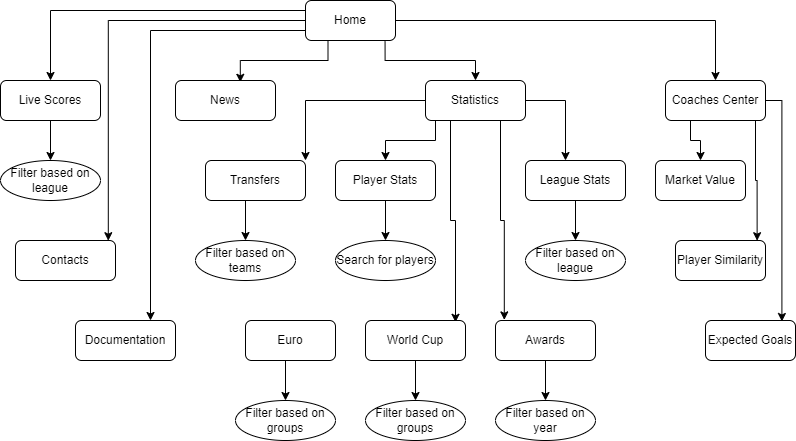

The diagram above was exported from draw.io. Its source (the exported page's mxGraphModel, read from the mxfile embedded in the PNG):
<mxGraphModel dx="1038" dy="585" grid="1" gridSize="10" guides="1" tooltips="1" connect="1" arrows="1" fold="1" page="1" pageScale="1" pageWidth="850" pageHeight="1100" math="0" shadow="0">
  <root>
    <mxCell id="0" />
    <mxCell id="1" parent="0" />
    <mxCell id="HSHw_g2YB-J7Xy3Ujgyx-6" style="edgeStyle=orthogonalEdgeStyle;rounded=0;orthogonalLoop=1;jettySize=auto;html=1;entryX=0.5;entryY=0;entryDx=0;entryDy=0;" parent="1" source="HSHw_g2YB-J7Xy3Ujgyx-1" target="HSHw_g2YB-J7Xy3Ujgyx-2" edge="1">
      <mxGeometry relative="1" as="geometry">
        <Array as="points">
          <mxPoint x="85" y="50" />
        </Array>
      </mxGeometry>
    </mxCell>
    <mxCell id="HSHw_g2YB-J7Xy3Ujgyx-8" style="edgeStyle=orthogonalEdgeStyle;rounded=0;orthogonalLoop=1;jettySize=auto;html=1;exitX=0.884;exitY=1.025;exitDx=0;exitDy=0;exitPerimeter=0;" parent="1" source="HSHw_g2YB-J7Xy3Ujgyx-1" target="HSHw_g2YB-J7Xy3Ujgyx-4" edge="1">
      <mxGeometry relative="1" as="geometry">
        <Array as="points">
          <mxPoint x="420" y="100" />
          <mxPoint x="510" y="100" />
        </Array>
      </mxGeometry>
    </mxCell>
    <mxCell id="HSHw_g2YB-J7Xy3Ujgyx-9" style="edgeStyle=orthogonalEdgeStyle;rounded=0;orthogonalLoop=1;jettySize=auto;html=1;entryX=0.5;entryY=0;entryDx=0;entryDy=0;" parent="1" source="HSHw_g2YB-J7Xy3Ujgyx-1" target="HSHw_g2YB-J7Xy3Ujgyx-3" edge="1">
      <mxGeometry relative="1" as="geometry" />
    </mxCell>
    <mxCell id="HSHw_g2YB-J7Xy3Ujgyx-52" style="edgeStyle=orthogonalEdgeStyle;rounded=0;orthogonalLoop=1;jettySize=auto;html=1;exitX=0;exitY=0.75;exitDx=0;exitDy=0;entryX=0.928;entryY=0.005;entryDx=0;entryDy=0;entryPerimeter=0;" parent="1" source="HSHw_g2YB-J7Xy3Ujgyx-1" target="HSHw_g2YB-J7Xy3Ujgyx-51" edge="1">
      <mxGeometry relative="1" as="geometry">
        <Array as="points">
          <mxPoint x="340" y="60" />
          <mxPoint x="143" y="60" />
        </Array>
      </mxGeometry>
    </mxCell>
    <mxCell id="HSHw_g2YB-J7Xy3Ujgyx-54" style="edgeStyle=orthogonalEdgeStyle;rounded=0;orthogonalLoop=1;jettySize=auto;html=1;exitX=0;exitY=0.75;exitDx=0;exitDy=0;entryX=0.75;entryY=0;entryDx=0;entryDy=0;" parent="1" source="HSHw_g2YB-J7Xy3Ujgyx-1" target="HSHw_g2YB-J7Xy3Ujgyx-53" edge="1">
      <mxGeometry relative="1" as="geometry">
        <Array as="points">
          <mxPoint x="185" y="70" />
        </Array>
      </mxGeometry>
    </mxCell>
    <mxCell id="e4cH3jXopbs1LlX-qiGL-1" style="edgeStyle=orthogonalEdgeStyle;rounded=0;orthogonalLoop=1;jettySize=auto;html=1;exitX=0.25;exitY=1;exitDx=0;exitDy=0;entryX=0.648;entryY=0.045;entryDx=0;entryDy=0;entryPerimeter=0;" edge="1" parent="1" source="HSHw_g2YB-J7Xy3Ujgyx-1" target="HSHw_g2YB-J7Xy3Ujgyx-5">
      <mxGeometry relative="1" as="geometry" />
    </mxCell>
    <mxCell id="HSHw_g2YB-J7Xy3Ujgyx-1" value="Home" style="rounded=1;whiteSpace=wrap;html=1;" parent="1" vertex="1">
      <mxGeometry x="340" y="40" width="90" height="40" as="geometry" />
    </mxCell>
    <mxCell id="HSHw_g2YB-J7Xy3Ujgyx-12" style="edgeStyle=orthogonalEdgeStyle;rounded=0;orthogonalLoop=1;jettySize=auto;html=1;entryX=0.5;entryY=0;entryDx=0;entryDy=0;" parent="1" source="HSHw_g2YB-J7Xy3Ujgyx-2" target="HSHw_g2YB-J7Xy3Ujgyx-11" edge="1">
      <mxGeometry relative="1" as="geometry" />
    </mxCell>
    <mxCell id="HSHw_g2YB-J7Xy3Ujgyx-2" value="Live Scores" style="rounded=1;whiteSpace=wrap;html=1;" parent="1" vertex="1">
      <mxGeometry x="35" y="120" width="100" height="40" as="geometry" />
    </mxCell>
    <mxCell id="HSHw_g2YB-J7Xy3Ujgyx-48" style="edgeStyle=orthogonalEdgeStyle;rounded=0;orthogonalLoop=1;jettySize=auto;html=1;exitX=0.25;exitY=1;exitDx=0;exitDy=0;" parent="1" source="HSHw_g2YB-J7Xy3Ujgyx-3" target="HSHw_g2YB-J7Xy3Ujgyx-45" edge="1">
      <mxGeometry relative="1" as="geometry" />
    </mxCell>
    <mxCell id="HSHw_g2YB-J7Xy3Ujgyx-49" style="edgeStyle=orthogonalEdgeStyle;rounded=0;orthogonalLoop=1;jettySize=auto;html=1;entryX=0.907;entryY=0.005;entryDx=0;entryDy=0;entryPerimeter=0;" parent="1" source="HSHw_g2YB-J7Xy3Ujgyx-3" target="HSHw_g2YB-J7Xy3Ujgyx-46" edge="1">
      <mxGeometry relative="1" as="geometry">
        <Array as="points">
          <mxPoint x="790" y="220" />
          <mxPoint x="792" y="220" />
        </Array>
      </mxGeometry>
    </mxCell>
    <mxCell id="HSHw_g2YB-J7Xy3Ujgyx-50" style="edgeStyle=orthogonalEdgeStyle;rounded=0;orthogonalLoop=1;jettySize=auto;html=1;entryX=0.849;entryY=0.025;entryDx=0;entryDy=0;entryPerimeter=0;" parent="1" source="HSHw_g2YB-J7Xy3Ujgyx-3" target="HSHw_g2YB-J7Xy3Ujgyx-47" edge="1">
      <mxGeometry relative="1" as="geometry">
        <Array as="points">
          <mxPoint x="816" y="140" />
        </Array>
      </mxGeometry>
    </mxCell>
    <mxCell id="HSHw_g2YB-J7Xy3Ujgyx-3" value="Coaches Center" style="rounded=1;whiteSpace=wrap;html=1;" parent="1" vertex="1">
      <mxGeometry x="700" y="120" width="100" height="40" as="geometry" />
    </mxCell>
    <mxCell id="HSHw_g2YB-J7Xy3Ujgyx-23" style="edgeStyle=orthogonalEdgeStyle;rounded=0;orthogonalLoop=1;jettySize=auto;html=1;entryX=1;entryY=0;entryDx=0;entryDy=0;" parent="1" source="HSHw_g2YB-J7Xy3Ujgyx-4" target="HSHw_g2YB-J7Xy3Ujgyx-19" edge="1">
      <mxGeometry relative="1" as="geometry" />
    </mxCell>
    <mxCell id="HSHw_g2YB-J7Xy3Ujgyx-24" style="edgeStyle=orthogonalEdgeStyle;rounded=0;orthogonalLoop=1;jettySize=auto;html=1;" parent="1" source="HSHw_g2YB-J7Xy3Ujgyx-4" target="HSHw_g2YB-J7Xy3Ujgyx-17" edge="1">
      <mxGeometry relative="1" as="geometry">
        <Array as="points">
          <mxPoint x="470" y="180" />
          <mxPoint x="420" y="180" />
        </Array>
      </mxGeometry>
    </mxCell>
    <mxCell id="HSHw_g2YB-J7Xy3Ujgyx-25" style="edgeStyle=orthogonalEdgeStyle;rounded=0;orthogonalLoop=1;jettySize=auto;html=1;" parent="1" source="HSHw_g2YB-J7Xy3Ujgyx-4" target="HSHw_g2YB-J7Xy3Ujgyx-18" edge="1">
      <mxGeometry relative="1" as="geometry">
        <Array as="points">
          <mxPoint x="600" y="140" />
        </Array>
      </mxGeometry>
    </mxCell>
    <mxCell id="HSHw_g2YB-J7Xy3Ujgyx-29" style="edgeStyle=orthogonalEdgeStyle;rounded=0;orthogonalLoop=1;jettySize=auto;html=1;exitX=0.75;exitY=1;exitDx=0;exitDy=0;entryX=0.088;entryY=-0.015;entryDx=0;entryDy=0;entryPerimeter=0;" parent="1" source="HSHw_g2YB-J7Xy3Ujgyx-4" target="HSHw_g2YB-J7Xy3Ujgyx-20" edge="1">
      <mxGeometry relative="1" as="geometry">
        <mxPoint x="535" y="80" as="sourcePoint" />
      </mxGeometry>
    </mxCell>
    <mxCell id="HSHw_g2YB-J7Xy3Ujgyx-30" style="edgeStyle=orthogonalEdgeStyle;rounded=0;orthogonalLoop=1;jettySize=auto;html=1;exitX=0.25;exitY=1;exitDx=0;exitDy=0;entryX=0.9;entryY=0.045;entryDx=0;entryDy=0;entryPerimeter=0;" parent="1" source="HSHw_g2YB-J7Xy3Ujgyx-4" target="HSHw_g2YB-J7Xy3Ujgyx-21" edge="1">
      <mxGeometry relative="1" as="geometry">
        <mxPoint x="485" y="80" as="sourcePoint" />
      </mxGeometry>
    </mxCell>
    <mxCell id="HSHw_g2YB-J7Xy3Ujgyx-4" value="Statistics" style="rounded=1;whiteSpace=wrap;html=1;" parent="1" vertex="1">
      <mxGeometry x="460" y="120" width="100" height="40" as="geometry" />
    </mxCell>
    <mxCell id="HSHw_g2YB-J7Xy3Ujgyx-5" value="News" style="rounded=1;whiteSpace=wrap;html=1;" parent="1" vertex="1">
      <mxGeometry x="210" y="120" width="100" height="40" as="geometry" />
    </mxCell>
    <mxCell id="HSHw_g2YB-J7Xy3Ujgyx-11" value="Filter based on league" style="ellipse;whiteSpace=wrap;html=1;" parent="1" vertex="1">
      <mxGeometry x="35" y="200" width="100" height="40" as="geometry" />
    </mxCell>
    <mxCell id="HSHw_g2YB-J7Xy3Ujgyx-17" value="Player Stats" style="rounded=1;whiteSpace=wrap;html=1;" parent="1" vertex="1">
      <mxGeometry x="370" y="200" width="100" height="40" as="geometry" />
    </mxCell>
    <mxCell id="HSHw_g2YB-J7Xy3Ujgyx-18" value="League Stats" style="rounded=1;whiteSpace=wrap;html=1;" parent="1" vertex="1">
      <mxGeometry x="560" y="200" width="100" height="40" as="geometry" />
    </mxCell>
    <mxCell id="HSHw_g2YB-J7Xy3Ujgyx-19" value="Transfers" style="rounded=1;whiteSpace=wrap;html=1;" parent="1" vertex="1">
      <mxGeometry x="240" y="200" width="100" height="40" as="geometry" />
    </mxCell>
    <mxCell id="HSHw_g2YB-J7Xy3Ujgyx-20" value="Awards" style="rounded=1;whiteSpace=wrap;html=1;" parent="1" vertex="1">
      <mxGeometry x="530" y="360" width="100" height="40" as="geometry" />
    </mxCell>
    <mxCell id="HSHw_g2YB-J7Xy3Ujgyx-21" value="World Cup" style="rounded=1;whiteSpace=wrap;html=1;" parent="1" vertex="1">
      <mxGeometry x="400" y="360" width="100" height="40" as="geometry" />
    </mxCell>
    <mxCell id="HSHw_g2YB-J7Xy3Ujgyx-22" value="Euro" style="rounded=1;whiteSpace=wrap;html=1;" parent="1" vertex="1">
      <mxGeometry x="280" y="360" width="90" height="40" as="geometry" />
    </mxCell>
    <mxCell id="HSHw_g2YB-J7Xy3Ujgyx-33" style="edgeStyle=orthogonalEdgeStyle;rounded=0;orthogonalLoop=1;jettySize=auto;html=1;entryX=0.5;entryY=0;entryDx=0;entryDy=0;" parent="1" target="HSHw_g2YB-J7Xy3Ujgyx-34" edge="1">
      <mxGeometry relative="1" as="geometry">
        <mxPoint x="280" y="240" as="sourcePoint" />
      </mxGeometry>
    </mxCell>
    <mxCell id="HSHw_g2YB-J7Xy3Ujgyx-34" value="Filter based on teams" style="ellipse;whiteSpace=wrap;html=1;" parent="1" vertex="1">
      <mxGeometry x="230" y="280" width="100" height="40" as="geometry" />
    </mxCell>
    <mxCell id="HSHw_g2YB-J7Xy3Ujgyx-35" style="edgeStyle=orthogonalEdgeStyle;rounded=0;orthogonalLoop=1;jettySize=auto;html=1;entryX=0.5;entryY=0;entryDx=0;entryDy=0;" parent="1" target="HSHw_g2YB-J7Xy3Ujgyx-36" edge="1">
      <mxGeometry relative="1" as="geometry">
        <mxPoint x="420" y="240" as="sourcePoint" />
      </mxGeometry>
    </mxCell>
    <mxCell id="HSHw_g2YB-J7Xy3Ujgyx-36" value="Search for players" style="ellipse;whiteSpace=wrap;html=1;" parent="1" vertex="1">
      <mxGeometry x="370" y="280" width="100" height="40" as="geometry" />
    </mxCell>
    <mxCell id="HSHw_g2YB-J7Xy3Ujgyx-37" style="edgeStyle=orthogonalEdgeStyle;rounded=0;orthogonalLoop=1;jettySize=auto;html=1;entryX=0.5;entryY=0;entryDx=0;entryDy=0;" parent="1" target="HSHw_g2YB-J7Xy3Ujgyx-38" edge="1">
      <mxGeometry relative="1" as="geometry">
        <mxPoint x="610" y="240" as="sourcePoint" />
      </mxGeometry>
    </mxCell>
    <mxCell id="HSHw_g2YB-J7Xy3Ujgyx-38" value="Filter based on league" style="ellipse;whiteSpace=wrap;html=1;" parent="1" vertex="1">
      <mxGeometry x="560" y="280" width="100" height="40" as="geometry" />
    </mxCell>
    <mxCell id="HSHw_g2YB-J7Xy3Ujgyx-39" style="edgeStyle=orthogonalEdgeStyle;rounded=0;orthogonalLoop=1;jettySize=auto;html=1;entryX=0.5;entryY=0;entryDx=0;entryDy=0;" parent="1" target="HSHw_g2YB-J7Xy3Ujgyx-40" edge="1">
      <mxGeometry relative="1" as="geometry">
        <mxPoint x="320" y="400" as="sourcePoint" />
      </mxGeometry>
    </mxCell>
    <mxCell id="HSHw_g2YB-J7Xy3Ujgyx-40" value="Filter based on groups" style="ellipse;whiteSpace=wrap;html=1;" parent="1" vertex="1">
      <mxGeometry x="270" y="440" width="100" height="40" as="geometry" />
    </mxCell>
    <mxCell id="HSHw_g2YB-J7Xy3Ujgyx-41" style="edgeStyle=orthogonalEdgeStyle;rounded=0;orthogonalLoop=1;jettySize=auto;html=1;entryX=0.5;entryY=0;entryDx=0;entryDy=0;" parent="1" target="HSHw_g2YB-J7Xy3Ujgyx-42" edge="1">
      <mxGeometry relative="1" as="geometry">
        <mxPoint x="450" y="400" as="sourcePoint" />
      </mxGeometry>
    </mxCell>
    <mxCell id="HSHw_g2YB-J7Xy3Ujgyx-42" value="Filter based on groups" style="ellipse;whiteSpace=wrap;html=1;" parent="1" vertex="1">
      <mxGeometry x="400" y="440" width="100" height="40" as="geometry" />
    </mxCell>
    <mxCell id="HSHw_g2YB-J7Xy3Ujgyx-43" style="edgeStyle=orthogonalEdgeStyle;rounded=0;orthogonalLoop=1;jettySize=auto;html=1;entryX=0.5;entryY=0;entryDx=0;entryDy=0;" parent="1" target="HSHw_g2YB-J7Xy3Ujgyx-44" edge="1">
      <mxGeometry relative="1" as="geometry">
        <mxPoint x="580" y="400" as="sourcePoint" />
      </mxGeometry>
    </mxCell>
    <mxCell id="HSHw_g2YB-J7Xy3Ujgyx-44" value="Filter based on year" style="ellipse;whiteSpace=wrap;html=1;" parent="1" vertex="1">
      <mxGeometry x="530" y="440" width="100" height="40" as="geometry" />
    </mxCell>
    <mxCell id="HSHw_g2YB-J7Xy3Ujgyx-45" value="Market Value" style="rounded=1;whiteSpace=wrap;html=1;" parent="1" vertex="1">
      <mxGeometry x="690" y="200" width="90" height="40" as="geometry" />
    </mxCell>
    <mxCell id="HSHw_g2YB-J7Xy3Ujgyx-46" value="Player Similarity" style="rounded=1;whiteSpace=wrap;html=1;" parent="1" vertex="1">
      <mxGeometry x="710" y="280" width="90" height="40" as="geometry" />
    </mxCell>
    <mxCell id="HSHw_g2YB-J7Xy3Ujgyx-47" value="Expected Goals" style="rounded=1;whiteSpace=wrap;html=1;" parent="1" vertex="1">
      <mxGeometry x="740" y="360" width="90" height="40" as="geometry" />
    </mxCell>
    <mxCell id="HSHw_g2YB-J7Xy3Ujgyx-51" value="Contacts" style="rounded=1;whiteSpace=wrap;html=1;" parent="1" vertex="1">
      <mxGeometry x="50" y="280" width="100" height="40" as="geometry" />
    </mxCell>
    <mxCell id="HSHw_g2YB-J7Xy3Ujgyx-53" value="Documentation" style="rounded=1;whiteSpace=wrap;html=1;" parent="1" vertex="1">
      <mxGeometry x="110" y="360" width="100" height="40" as="geometry" />
    </mxCell>
  </root>
</mxGraphModel>